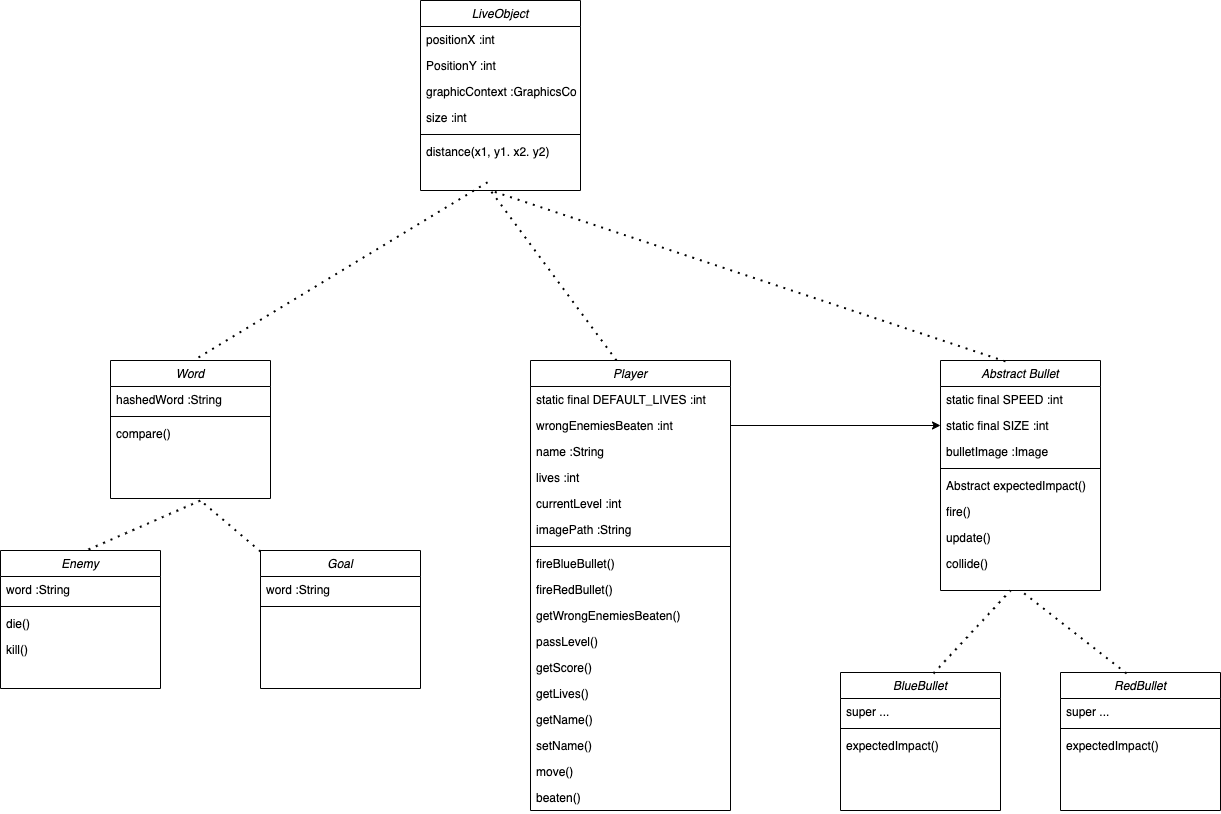

The diagram above was exported from draw.io. Its source (the exported page's mxGraphModel, read from the mxfile embedded in the PNG):
<mxGraphModel dx="2893" dy="2298" grid="1" gridSize="10" guides="1" tooltips="1" connect="1" arrows="1" fold="1" page="1" pageScale="1" pageWidth="827" pageHeight="1169" math="0" shadow="0">
  <root>
    <mxCell id="WIyWlLk6GJQsqaUBKTNV-0" />
    <mxCell id="WIyWlLk6GJQsqaUBKTNV-1" parent="WIyWlLk6GJQsqaUBKTNV-0" />
    <mxCell id="dlIm8BFbIMnEW3zPpikG-0" value="Player" style="swimlane;fontStyle=2;align=center;verticalAlign=top;childLayout=stackLayout;horizontal=1;startSize=26;horizontalStack=0;resizeParent=1;resizeLast=0;collapsible=1;marginBottom=0;rounded=0;shadow=0;strokeWidth=1;" vertex="1" parent="WIyWlLk6GJQsqaUBKTNV-1">
      <mxGeometry x="80" y="120" width="200" height="450" as="geometry">
        <mxRectangle x="230" y="140" width="160" height="26" as="alternateBounds" />
      </mxGeometry>
    </mxCell>
    <mxCell id="dlIm8BFbIMnEW3zPpikG-65" value="static final DEFAULT_LIVES :int" style="text;align=left;verticalAlign=top;spacingLeft=4;spacingRight=4;overflow=hidden;rotatable=0;points=[[0,0.5],[1,0.5]];portConstraint=eastwest;rounded=0;shadow=0;html=0;" vertex="1" parent="dlIm8BFbIMnEW3zPpikG-0">
      <mxGeometry y="26" width="200" height="26" as="geometry" />
    </mxCell>
    <mxCell id="dlIm8BFbIMnEW3zPpikG-3" value="wrongEnemiesBeaten :int" style="text;align=left;verticalAlign=top;spacingLeft=4;spacingRight=4;overflow=hidden;rotatable=0;points=[[0,0.5],[1,0.5]];portConstraint=eastwest;rounded=0;shadow=0;html=0;" vertex="1" parent="dlIm8BFbIMnEW3zPpikG-0">
      <mxGeometry y="52" width="200" height="26" as="geometry" />
    </mxCell>
    <mxCell id="dlIm8BFbIMnEW3zPpikG-50" value="name :String" style="text;align=left;verticalAlign=top;spacingLeft=4;spacingRight=4;overflow=hidden;rotatable=0;points=[[0,0.5],[1,0.5]];portConstraint=eastwest;rounded=0;shadow=0;html=0;" vertex="1" parent="dlIm8BFbIMnEW3zPpikG-0">
      <mxGeometry y="78" width="200" height="26" as="geometry" />
    </mxCell>
    <mxCell id="dlIm8BFbIMnEW3zPpikG-51" value="lives :int" style="text;align=left;verticalAlign=top;spacingLeft=4;spacingRight=4;overflow=hidden;rotatable=0;points=[[0,0.5],[1,0.5]];portConstraint=eastwest;rounded=0;shadow=0;html=0;" vertex="1" parent="dlIm8BFbIMnEW3zPpikG-0">
      <mxGeometry y="104" width="200" height="26" as="geometry" />
    </mxCell>
    <mxCell id="dlIm8BFbIMnEW3zPpikG-59" value="currentLevel :int" style="text;align=left;verticalAlign=top;spacingLeft=4;spacingRight=4;overflow=hidden;rotatable=0;points=[[0,0.5],[1,0.5]];portConstraint=eastwest;rounded=0;shadow=0;html=0;" vertex="1" parent="dlIm8BFbIMnEW3zPpikG-0">
      <mxGeometry y="130" width="200" height="26" as="geometry" />
    </mxCell>
    <mxCell id="dlIm8BFbIMnEW3zPpikG-77" value="imagePath :String" style="text;align=left;verticalAlign=top;spacingLeft=4;spacingRight=4;overflow=hidden;rotatable=0;points=[[0,0.5],[1,0.5]];portConstraint=eastwest;rounded=0;shadow=0;html=0;" vertex="1" parent="dlIm8BFbIMnEW3zPpikG-0">
      <mxGeometry y="156" width="200" height="26" as="geometry" />
    </mxCell>
    <mxCell id="dlIm8BFbIMnEW3zPpikG-4" value="" style="line;html=1;strokeWidth=1;align=left;verticalAlign=middle;spacingTop=-1;spacingLeft=3;spacingRight=3;rotatable=0;labelPosition=right;points=[];portConstraint=eastwest;" vertex="1" parent="dlIm8BFbIMnEW3zPpikG-0">
      <mxGeometry y="182" width="200" height="8" as="geometry" />
    </mxCell>
    <mxCell id="dlIm8BFbIMnEW3zPpikG-49" value="fireBlueBullet()" style="text;align=left;verticalAlign=top;spacingLeft=4;spacingRight=4;overflow=hidden;rotatable=0;points=[[0,0.5],[1,0.5]];portConstraint=eastwest;rounded=0;shadow=0;html=0;" vertex="1" parent="dlIm8BFbIMnEW3zPpikG-0">
      <mxGeometry y="190" width="200" height="26" as="geometry" />
    </mxCell>
    <mxCell id="dlIm8BFbIMnEW3zPpikG-5" value="fireRedBullet()" style="text;align=left;verticalAlign=top;spacingLeft=4;spacingRight=4;overflow=hidden;rotatable=0;points=[[0,0.5],[1,0.5]];portConstraint=eastwest;" vertex="1" parent="dlIm8BFbIMnEW3zPpikG-0">
      <mxGeometry y="216" width="200" height="26" as="geometry" />
    </mxCell>
    <mxCell id="dlIm8BFbIMnEW3zPpikG-66" value="getWrongEnemiesBeaten()" style="text;align=left;verticalAlign=top;spacingLeft=4;spacingRight=4;overflow=hidden;rotatable=0;points=[[0,0.5],[1,0.5]];portConstraint=eastwest;" vertex="1" parent="dlIm8BFbIMnEW3zPpikG-0">
      <mxGeometry y="242" width="200" height="26" as="geometry" />
    </mxCell>
    <mxCell id="dlIm8BFbIMnEW3zPpikG-53" value="passLevel()" style="text;align=left;verticalAlign=top;spacingLeft=4;spacingRight=4;overflow=hidden;rotatable=0;points=[[0,0.5],[1,0.5]];portConstraint=eastwest;" vertex="1" parent="dlIm8BFbIMnEW3zPpikG-0">
      <mxGeometry y="268" width="200" height="26" as="geometry" />
    </mxCell>
    <mxCell id="dlIm8BFbIMnEW3zPpikG-62" value="getScore()" style="text;align=left;verticalAlign=top;spacingLeft=4;spacingRight=4;overflow=hidden;rotatable=0;points=[[0,0.5],[1,0.5]];portConstraint=eastwest;" vertex="1" parent="dlIm8BFbIMnEW3zPpikG-0">
      <mxGeometry y="294" width="200" height="26" as="geometry" />
    </mxCell>
    <mxCell id="dlIm8BFbIMnEW3zPpikG-60" value="getLives()" style="text;align=left;verticalAlign=top;spacingLeft=4;spacingRight=4;overflow=hidden;rotatable=0;points=[[0,0.5],[1,0.5]];portConstraint=eastwest;" vertex="1" parent="dlIm8BFbIMnEW3zPpikG-0">
      <mxGeometry y="320" width="200" height="26" as="geometry" />
    </mxCell>
    <mxCell id="dlIm8BFbIMnEW3zPpikG-61" value="getName()" style="text;align=left;verticalAlign=top;spacingLeft=4;spacingRight=4;overflow=hidden;rotatable=0;points=[[0,0.5],[1,0.5]];portConstraint=eastwest;" vertex="1" parent="dlIm8BFbIMnEW3zPpikG-0">
      <mxGeometry y="346" width="200" height="26" as="geometry" />
    </mxCell>
    <mxCell id="dlIm8BFbIMnEW3zPpikG-63" value="setName()" style="text;align=left;verticalAlign=top;spacingLeft=4;spacingRight=4;overflow=hidden;rotatable=0;points=[[0,0.5],[1,0.5]];portConstraint=eastwest;" vertex="1" parent="dlIm8BFbIMnEW3zPpikG-0">
      <mxGeometry y="372" width="200" height="26" as="geometry" />
    </mxCell>
    <mxCell id="dlIm8BFbIMnEW3zPpikG-75" value="move()" style="text;align=left;verticalAlign=top;spacingLeft=4;spacingRight=4;overflow=hidden;rotatable=0;points=[[0,0.5],[1,0.5]];portConstraint=eastwest;" vertex="1" parent="dlIm8BFbIMnEW3zPpikG-0">
      <mxGeometry y="398" width="200" height="26" as="geometry" />
    </mxCell>
    <mxCell id="dlIm8BFbIMnEW3zPpikG-76" value="beaten()" style="text;align=left;verticalAlign=top;spacingLeft=4;spacingRight=4;overflow=hidden;rotatable=0;points=[[0,0.5],[1,0.5]];portConstraint=eastwest;" vertex="1" parent="dlIm8BFbIMnEW3zPpikG-0">
      <mxGeometry y="424" width="200" height="26" as="geometry" />
    </mxCell>
    <mxCell id="dlIm8BFbIMnEW3zPpikG-14" value="BlueBullet" style="swimlane;fontStyle=2;align=center;verticalAlign=top;childLayout=stackLayout;horizontal=1;startSize=26;horizontalStack=0;resizeParent=1;resizeLast=0;collapsible=1;marginBottom=0;rounded=0;shadow=0;strokeWidth=1;" vertex="1" parent="WIyWlLk6GJQsqaUBKTNV-1">
      <mxGeometry x="390" y="432" width="160" height="138" as="geometry">
        <mxRectangle x="230" y="140" width="160" height="26" as="alternateBounds" />
      </mxGeometry>
    </mxCell>
    <mxCell id="dlIm8BFbIMnEW3zPpikG-15" value="super ..." style="text;align=left;verticalAlign=top;spacingLeft=4;spacingRight=4;overflow=hidden;rotatable=0;points=[[0,0.5],[1,0.5]];portConstraint=eastwest;rounded=0;shadow=0;html=0;" vertex="1" parent="dlIm8BFbIMnEW3zPpikG-14">
      <mxGeometry y="26" width="160" height="26" as="geometry" />
    </mxCell>
    <mxCell id="dlIm8BFbIMnEW3zPpikG-16" value="" style="line;html=1;strokeWidth=1;align=left;verticalAlign=middle;spacingTop=-1;spacingLeft=3;spacingRight=3;rotatable=0;labelPosition=right;points=[];portConstraint=eastwest;" vertex="1" parent="dlIm8BFbIMnEW3zPpikG-14">
      <mxGeometry y="52" width="160" height="8" as="geometry" />
    </mxCell>
    <mxCell id="dlIm8BFbIMnEW3zPpikG-17" value="expectedImpact()" style="text;align=left;verticalAlign=top;spacingLeft=4;spacingRight=4;overflow=hidden;rotatable=0;points=[[0,0.5],[1,0.5]];portConstraint=eastwest;" vertex="1" parent="dlIm8BFbIMnEW3zPpikG-14">
      <mxGeometry y="60" width="160" height="26" as="geometry" />
    </mxCell>
    <mxCell id="dlIm8BFbIMnEW3zPpikG-18" value="RedBullet" style="swimlane;fontStyle=2;align=center;verticalAlign=top;childLayout=stackLayout;horizontal=1;startSize=26;horizontalStack=0;resizeParent=1;resizeLast=0;collapsible=1;marginBottom=0;rounded=0;shadow=0;strokeWidth=1;" vertex="1" parent="WIyWlLk6GJQsqaUBKTNV-1">
      <mxGeometry x="610" y="432" width="160" height="138" as="geometry">
        <mxRectangle x="230" y="140" width="160" height="26" as="alternateBounds" />
      </mxGeometry>
    </mxCell>
    <mxCell id="dlIm8BFbIMnEW3zPpikG-19" value="super ..." style="text;align=left;verticalAlign=top;spacingLeft=4;spacingRight=4;overflow=hidden;rotatable=0;points=[[0,0.5],[1,0.5]];portConstraint=eastwest;rounded=0;shadow=0;html=0;" vertex="1" parent="dlIm8BFbIMnEW3zPpikG-18">
      <mxGeometry y="26" width="160" height="26" as="geometry" />
    </mxCell>
    <mxCell id="dlIm8BFbIMnEW3zPpikG-20" value="" style="line;html=1;strokeWidth=1;align=left;verticalAlign=middle;spacingTop=-1;spacingLeft=3;spacingRight=3;rotatable=0;labelPosition=right;points=[];portConstraint=eastwest;" vertex="1" parent="dlIm8BFbIMnEW3zPpikG-18">
      <mxGeometry y="52" width="160" height="8" as="geometry" />
    </mxCell>
    <mxCell id="dlIm8BFbIMnEW3zPpikG-21" value="expectedImpact()" style="text;align=left;verticalAlign=top;spacingLeft=4;spacingRight=4;overflow=hidden;rotatable=0;points=[[0,0.5],[1,0.5]];portConstraint=eastwest;" vertex="1" parent="dlIm8BFbIMnEW3zPpikG-18">
      <mxGeometry y="60" width="160" height="26" as="geometry" />
    </mxCell>
    <mxCell id="dlIm8BFbIMnEW3zPpikG-22" value="Abstract Bullet" style="swimlane;fontStyle=2;align=center;verticalAlign=top;childLayout=stackLayout;horizontal=1;startSize=26;horizontalStack=0;resizeParent=1;resizeLast=0;collapsible=1;marginBottom=0;rounded=0;shadow=0;strokeWidth=1;" vertex="1" parent="WIyWlLk6GJQsqaUBKTNV-1">
      <mxGeometry x="490" y="120" width="160" height="230" as="geometry">
        <mxRectangle x="230" y="140" width="160" height="26" as="alternateBounds" />
      </mxGeometry>
    </mxCell>
    <mxCell id="dlIm8BFbIMnEW3zPpikG-23" value="static final SPEED :int" style="text;align=left;verticalAlign=top;spacingLeft=4;spacingRight=4;overflow=hidden;rotatable=0;points=[[0,0.5],[1,0.5]];portConstraint=eastwest;rounded=0;shadow=0;html=0;" vertex="1" parent="dlIm8BFbIMnEW3zPpikG-22">
      <mxGeometry y="26" width="160" height="26" as="geometry" />
    </mxCell>
    <mxCell id="dlIm8BFbIMnEW3zPpikG-78" value="static final SIZE :int" style="text;align=left;verticalAlign=top;spacingLeft=4;spacingRight=4;overflow=hidden;rotatable=0;points=[[0,0.5],[1,0.5]];portConstraint=eastwest;rounded=0;shadow=0;html=0;" vertex="1" parent="dlIm8BFbIMnEW3zPpikG-22">
      <mxGeometry y="52" width="160" height="26" as="geometry" />
    </mxCell>
    <mxCell id="dlIm8BFbIMnEW3zPpikG-79" value="bulletImage :Image" style="text;align=left;verticalAlign=top;spacingLeft=4;spacingRight=4;overflow=hidden;rotatable=0;points=[[0,0.5],[1,0.5]];portConstraint=eastwest;rounded=0;shadow=0;html=0;" vertex="1" parent="dlIm8BFbIMnEW3zPpikG-22">
      <mxGeometry y="78" width="160" height="26" as="geometry" />
    </mxCell>
    <mxCell id="dlIm8BFbIMnEW3zPpikG-24" value="" style="line;html=1;strokeWidth=1;align=left;verticalAlign=middle;spacingTop=-1;spacingLeft=3;spacingRight=3;rotatable=0;labelPosition=right;points=[];portConstraint=eastwest;" vertex="1" parent="dlIm8BFbIMnEW3zPpikG-22">
      <mxGeometry y="104" width="160" height="8" as="geometry" />
    </mxCell>
    <mxCell id="dlIm8BFbIMnEW3zPpikG-25" value="Abstract expectedImpact()" style="text;align=left;verticalAlign=top;spacingLeft=4;spacingRight=4;overflow=hidden;rotatable=0;points=[[0,0.5],[1,0.5]];portConstraint=eastwest;" vertex="1" parent="dlIm8BFbIMnEW3zPpikG-22">
      <mxGeometry y="112" width="160" height="26" as="geometry" />
    </mxCell>
    <mxCell id="dlIm8BFbIMnEW3zPpikG-54" value="fire()" style="text;align=left;verticalAlign=top;spacingLeft=4;spacingRight=4;overflow=hidden;rotatable=0;points=[[0,0.5],[1,0.5]];portConstraint=eastwest;" vertex="1" parent="dlIm8BFbIMnEW3zPpikG-22">
      <mxGeometry y="138" width="160" height="26" as="geometry" />
    </mxCell>
    <mxCell id="dlIm8BFbIMnEW3zPpikG-80" value="update()" style="text;align=left;verticalAlign=top;spacingLeft=4;spacingRight=4;overflow=hidden;rotatable=0;points=[[0,0.5],[1,0.5]];portConstraint=eastwest;" vertex="1" parent="dlIm8BFbIMnEW3zPpikG-22">
      <mxGeometry y="164" width="160" height="26" as="geometry" />
    </mxCell>
    <mxCell id="dlIm8BFbIMnEW3zPpikG-84" value="collide()" style="text;align=left;verticalAlign=top;spacingLeft=4;spacingRight=4;overflow=hidden;rotatable=0;points=[[0,0.5],[1,0.5]];portConstraint=eastwest;" vertex="1" parent="dlIm8BFbIMnEW3zPpikG-22">
      <mxGeometry y="190" width="160" height="26" as="geometry" />
    </mxCell>
    <mxCell id="dlIm8BFbIMnEW3zPpikG-26" value="Word" style="swimlane;fontStyle=2;align=center;verticalAlign=top;childLayout=stackLayout;horizontal=1;startSize=26;horizontalStack=0;resizeParent=1;resizeLast=0;collapsible=1;marginBottom=0;rounded=0;shadow=0;strokeWidth=1;" vertex="1" parent="WIyWlLk6GJQsqaUBKTNV-1">
      <mxGeometry x="-340" y="120" width="160" height="138" as="geometry">
        <mxRectangle x="230" y="140" width="160" height="26" as="alternateBounds" />
      </mxGeometry>
    </mxCell>
    <mxCell id="dlIm8BFbIMnEW3zPpikG-27" value="hashedWord :String" style="text;align=left;verticalAlign=top;spacingLeft=4;spacingRight=4;overflow=hidden;rotatable=0;points=[[0,0.5],[1,0.5]];portConstraint=eastwest;rounded=0;shadow=0;html=0;" vertex="1" parent="dlIm8BFbIMnEW3zPpikG-26">
      <mxGeometry y="26" width="160" height="26" as="geometry" />
    </mxCell>
    <mxCell id="dlIm8BFbIMnEW3zPpikG-28" value="" style="line;html=1;strokeWidth=1;align=left;verticalAlign=middle;spacingTop=-1;spacingLeft=3;spacingRight=3;rotatable=0;labelPosition=right;points=[];portConstraint=eastwest;" vertex="1" parent="dlIm8BFbIMnEW3zPpikG-26">
      <mxGeometry y="52" width="160" height="8" as="geometry" />
    </mxCell>
    <mxCell id="dlIm8BFbIMnEW3zPpikG-29" value="compare()" style="text;align=left;verticalAlign=top;spacingLeft=4;spacingRight=4;overflow=hidden;rotatable=0;points=[[0,0.5],[1,0.5]];portConstraint=eastwest;" vertex="1" parent="dlIm8BFbIMnEW3zPpikG-26">
      <mxGeometry y="60" width="160" height="26" as="geometry" />
    </mxCell>
    <mxCell id="dlIm8BFbIMnEW3zPpikG-30" value="Enemy" style="swimlane;fontStyle=2;align=center;verticalAlign=top;childLayout=stackLayout;horizontal=1;startSize=26;horizontalStack=0;resizeParent=1;resizeLast=0;collapsible=1;marginBottom=0;rounded=0;shadow=0;strokeWidth=1;" vertex="1" parent="WIyWlLk6GJQsqaUBKTNV-1">
      <mxGeometry x="-450" y="310" width="160" height="138" as="geometry">
        <mxRectangle x="230" y="140" width="160" height="26" as="alternateBounds" />
      </mxGeometry>
    </mxCell>
    <mxCell id="dlIm8BFbIMnEW3zPpikG-31" value="word :String" style="text;align=left;verticalAlign=top;spacingLeft=4;spacingRight=4;overflow=hidden;rotatable=0;points=[[0,0.5],[1,0.5]];portConstraint=eastwest;rounded=0;shadow=0;html=0;" vertex="1" parent="dlIm8BFbIMnEW3zPpikG-30">
      <mxGeometry y="26" width="160" height="26" as="geometry" />
    </mxCell>
    <mxCell id="dlIm8BFbIMnEW3zPpikG-32" value="" style="line;html=1;strokeWidth=1;align=left;verticalAlign=middle;spacingTop=-1;spacingLeft=3;spacingRight=3;rotatable=0;labelPosition=right;points=[];portConstraint=eastwest;" vertex="1" parent="dlIm8BFbIMnEW3zPpikG-30">
      <mxGeometry y="52" width="160" height="8" as="geometry" />
    </mxCell>
    <mxCell id="dlIm8BFbIMnEW3zPpikG-33" value="die()" style="text;align=left;verticalAlign=top;spacingLeft=4;spacingRight=4;overflow=hidden;rotatable=0;points=[[0,0.5],[1,0.5]];portConstraint=eastwest;" vertex="1" parent="dlIm8BFbIMnEW3zPpikG-30">
      <mxGeometry y="60" width="160" height="26" as="geometry" />
    </mxCell>
    <mxCell id="dlIm8BFbIMnEW3zPpikG-58" value="kill()" style="text;align=left;verticalAlign=top;spacingLeft=4;spacingRight=4;overflow=hidden;rotatable=0;points=[[0,0.5],[1,0.5]];portConstraint=eastwest;" vertex="1" parent="dlIm8BFbIMnEW3zPpikG-30">
      <mxGeometry y="86" width="160" height="26" as="geometry" />
    </mxCell>
    <mxCell id="dlIm8BFbIMnEW3zPpikG-34" value="Goal" style="swimlane;fontStyle=2;align=center;verticalAlign=top;childLayout=stackLayout;horizontal=1;startSize=26;horizontalStack=0;resizeParent=1;resizeLast=0;collapsible=1;marginBottom=0;rounded=0;shadow=0;strokeWidth=1;" vertex="1" parent="WIyWlLk6GJQsqaUBKTNV-1">
      <mxGeometry x="-190" y="310" width="160" height="138" as="geometry">
        <mxRectangle x="230" y="140" width="160" height="26" as="alternateBounds" />
      </mxGeometry>
    </mxCell>
    <mxCell id="dlIm8BFbIMnEW3zPpikG-35" value="word :String" style="text;align=left;verticalAlign=top;spacingLeft=4;spacingRight=4;overflow=hidden;rotatable=0;points=[[0,0.5],[1,0.5]];portConstraint=eastwest;rounded=0;shadow=0;html=0;" vertex="1" parent="dlIm8BFbIMnEW3zPpikG-34">
      <mxGeometry y="26" width="160" height="26" as="geometry" />
    </mxCell>
    <mxCell id="dlIm8BFbIMnEW3zPpikG-36" value="" style="line;html=1;strokeWidth=1;align=left;verticalAlign=middle;spacingTop=-1;spacingLeft=3;spacingRight=3;rotatable=0;labelPosition=right;points=[];portConstraint=eastwest;" vertex="1" parent="dlIm8BFbIMnEW3zPpikG-34">
      <mxGeometry y="52" width="160" height="8" as="geometry" />
    </mxCell>
    <mxCell id="dlIm8BFbIMnEW3zPpikG-67" value="LiveObject" style="swimlane;fontStyle=2;align=center;verticalAlign=top;childLayout=stackLayout;horizontal=1;startSize=26;horizontalStack=0;resizeParent=1;resizeLast=0;collapsible=1;marginBottom=0;rounded=0;shadow=0;strokeWidth=1;" vertex="1" parent="WIyWlLk6GJQsqaUBKTNV-1">
      <mxGeometry x="-30" y="-240" width="160" height="190" as="geometry">
        <mxRectangle x="230" y="140" width="160" height="26" as="alternateBounds" />
      </mxGeometry>
    </mxCell>
    <mxCell id="dlIm8BFbIMnEW3zPpikG-73" value="positionX :int" style="text;align=left;verticalAlign=top;spacingLeft=4;spacingRight=4;overflow=hidden;rotatable=0;points=[[0,0.5],[1,0.5]];portConstraint=eastwest;rounded=0;shadow=0;html=0;" vertex="1" parent="dlIm8BFbIMnEW3zPpikG-67">
      <mxGeometry y="26" width="160" height="26" as="geometry" />
    </mxCell>
    <mxCell id="dlIm8BFbIMnEW3zPpikG-74" value="PositionY :int" style="text;align=left;verticalAlign=top;spacingLeft=4;spacingRight=4;overflow=hidden;rotatable=0;points=[[0,0.5],[1,0.5]];portConstraint=eastwest;rounded=0;shadow=0;html=0;" vertex="1" parent="dlIm8BFbIMnEW3zPpikG-67">
      <mxGeometry y="52" width="160" height="26" as="geometry" />
    </mxCell>
    <mxCell id="dlIm8BFbIMnEW3zPpikG-81" value="graphicContext :GraphicsContext" style="text;align=left;verticalAlign=top;spacingLeft=4;spacingRight=4;overflow=hidden;rotatable=0;points=[[0,0.5],[1,0.5]];portConstraint=eastwest;rounded=0;shadow=0;html=0;" vertex="1" parent="dlIm8BFbIMnEW3zPpikG-67">
      <mxGeometry y="78" width="160" height="26" as="geometry" />
    </mxCell>
    <mxCell id="dlIm8BFbIMnEW3zPpikG-82" value="size :int" style="text;align=left;verticalAlign=top;spacingLeft=4;spacingRight=4;overflow=hidden;rotatable=0;points=[[0,0.5],[1,0.5]];portConstraint=eastwest;rounded=0;shadow=0;html=0;" vertex="1" parent="dlIm8BFbIMnEW3zPpikG-67">
      <mxGeometry y="104" width="160" height="26" as="geometry" />
    </mxCell>
    <mxCell id="dlIm8BFbIMnEW3zPpikG-69" value="" style="line;html=1;strokeWidth=1;align=left;verticalAlign=middle;spacingTop=-1;spacingLeft=3;spacingRight=3;rotatable=0;labelPosition=right;points=[];portConstraint=eastwest;" vertex="1" parent="dlIm8BFbIMnEW3zPpikG-67">
      <mxGeometry y="130" width="160" height="8" as="geometry" />
    </mxCell>
    <mxCell id="dlIm8BFbIMnEW3zPpikG-83" value="distance(x1, y1. x2. y2)" style="text;align=left;verticalAlign=top;spacingLeft=4;spacingRight=4;overflow=hidden;rotatable=0;points=[[0,0.5],[1,0.5]];portConstraint=eastwest;rounded=0;shadow=0;html=0;" vertex="1" parent="dlIm8BFbIMnEW3zPpikG-67">
      <mxGeometry y="138" width="160" height="26" as="geometry" />
    </mxCell>
    <mxCell id="dlIm8BFbIMnEW3zPpikG-85" style="edgeStyle=orthogonalEdgeStyle;rounded=0;orthogonalLoop=1;jettySize=auto;html=1;entryX=0;entryY=0.5;entryDx=0;entryDy=0;" edge="1" parent="WIyWlLk6GJQsqaUBKTNV-1" source="dlIm8BFbIMnEW3zPpikG-3" target="dlIm8BFbIMnEW3zPpikG-78">
      <mxGeometry relative="1" as="geometry" />
    </mxCell>
    <mxCell id="dlIm8BFbIMnEW3zPpikG-86" value="" style="endArrow=none;dashed=1;html=1;dashPattern=1 3;strokeWidth=2;rounded=0;exitX=0.581;exitY=0.007;exitDx=0;exitDy=0;exitPerimeter=0;" edge="1" parent="WIyWlLk6GJQsqaUBKTNV-1" source="dlIm8BFbIMnEW3zPpikG-14">
      <mxGeometry width="50" height="50" relative="1" as="geometry">
        <mxPoint x="520" y="400" as="sourcePoint" />
        <mxPoint x="560" y="350" as="targetPoint" />
      </mxGeometry>
    </mxCell>
    <mxCell id="dlIm8BFbIMnEW3zPpikG-87" value="" style="endArrow=none;dashed=1;html=1;dashPattern=1 3;strokeWidth=2;rounded=0;entryX=0.5;entryY=1;entryDx=0;entryDy=0;exitX=0.413;exitY=0.007;exitDx=0;exitDy=0;exitPerimeter=0;" edge="1" parent="WIyWlLk6GJQsqaUBKTNV-1" source="dlIm8BFbIMnEW3zPpikG-18" target="dlIm8BFbIMnEW3zPpikG-22">
      <mxGeometry width="50" height="50" relative="1" as="geometry">
        <mxPoint x="530" y="410" as="sourcePoint" />
        <mxPoint x="580" y="360" as="targetPoint" />
      </mxGeometry>
    </mxCell>
    <mxCell id="dlIm8BFbIMnEW3zPpikG-88" value="" style="endArrow=none;dashed=1;html=1;dashPattern=1 3;strokeWidth=2;rounded=0;exitX=0.55;exitY=-0.007;exitDx=0;exitDy=0;exitPerimeter=0;" edge="1" parent="WIyWlLk6GJQsqaUBKTNV-1" source="dlIm8BFbIMnEW3zPpikG-30">
      <mxGeometry width="50" height="50" relative="1" as="geometry">
        <mxPoint x="-285" y="320" as="sourcePoint" />
        <mxPoint x="-250" y="260" as="targetPoint" />
      </mxGeometry>
    </mxCell>
    <mxCell id="dlIm8BFbIMnEW3zPpikG-89" value="" style="endArrow=none;dashed=1;html=1;dashPattern=1 3;strokeWidth=2;rounded=0;" edge="1" parent="WIyWlLk6GJQsqaUBKTNV-1" source="dlIm8BFbIMnEW3zPpikG-34">
      <mxGeometry width="50" height="50" relative="1" as="geometry">
        <mxPoint x="-372" y="319.0340000000001" as="sourcePoint" />
        <mxPoint x="-250" y="260" as="targetPoint" />
      </mxGeometry>
    </mxCell>
    <mxCell id="dlIm8BFbIMnEW3zPpikG-90" value="" style="endArrow=none;dashed=1;html=1;dashPattern=1 3;strokeWidth=2;rounded=0;exitX=0.43;exitY=0;exitDx=0;exitDy=0;exitPerimeter=0;" edge="1" parent="WIyWlLk6GJQsqaUBKTNV-1" source="dlIm8BFbIMnEW3zPpikG-0">
      <mxGeometry width="50" height="50" relative="1" as="geometry">
        <mxPoint x="60" y="51" as="sourcePoint" />
        <mxPoint x="40" y="-50" as="targetPoint" />
      </mxGeometry>
    </mxCell>
    <mxCell id="dlIm8BFbIMnEW3zPpikG-91" value="" style="endArrow=none;dashed=1;html=1;dashPattern=1 3;strokeWidth=2;rounded=0;exitX=0.55;exitY=-0.022;exitDx=0;exitDy=0;exitPerimeter=0;" edge="1" parent="WIyWlLk6GJQsqaUBKTNV-1" source="dlIm8BFbIMnEW3zPpikG-26">
      <mxGeometry width="50" height="50" relative="1" as="geometry">
        <mxPoint x="70" y="61" as="sourcePoint" />
        <mxPoint x="40" y="-60" as="targetPoint" />
      </mxGeometry>
    </mxCell>
    <mxCell id="dlIm8BFbIMnEW3zPpikG-92" value="" style="endArrow=none;dashed=1;html=1;dashPattern=1 3;strokeWidth=2;rounded=0;exitX=0.406;exitY=0.004;exitDx=0;exitDy=0;exitPerimeter=0;" edge="1" parent="WIyWlLk6GJQsqaUBKTNV-1" source="dlIm8BFbIMnEW3zPpikG-22">
      <mxGeometry width="50" height="50" relative="1" as="geometry">
        <mxPoint x="80" y="71" as="sourcePoint" />
        <mxPoint x="40" y="-50" as="targetPoint" />
      </mxGeometry>
    </mxCell>
  </root>
</mxGraphModel>